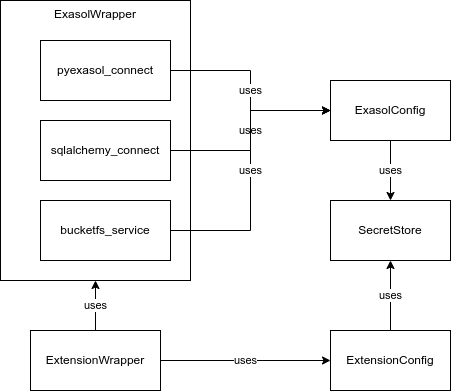

The diagram above was exported from draw.io. Its source (the exported page's mxGraphModel, read from the mxfile embedded in the PNG):
<mxGraphModel dx="584" dy="-793" grid="1" gridSize="10" guides="1" tooltips="1" connect="1" arrows="1" fold="1" page="1" pageScale="1" pageWidth="827" pageHeight="1169" math="0" shadow="0">
  <root>
    <mxCell id="0" />
    <mxCell id="1" parent="0" />
    <mxCell id="2" value="ExasolWrapper" style="rounded=0;whiteSpace=wrap;html=1;verticalAlign=top;" vertex="1" parent="1">
      <mxGeometry x="210" y="1720" width="190" height="280" as="geometry" />
    </mxCell>
    <mxCell id="3" value="uses" style="edgeStyle=orthogonalEdgeStyle;rounded=0;orthogonalLoop=1;jettySize=auto;html=1;entryX=0;entryY=0.5;entryDx=0;entryDy=0;" edge="1" parent="1" source="4" target="8">
      <mxGeometry relative="1" as="geometry" />
    </mxCell>
    <mxCell id="4" value="pyexasol_connect" style="rounded=0;whiteSpace=wrap;html=1;" vertex="1" parent="1">
      <mxGeometry x="250" y="1760" width="130" height="60" as="geometry" />
    </mxCell>
    <mxCell id="5" value="uses" style="edgeStyle=orthogonalEdgeStyle;rounded=0;orthogonalLoop=1;jettySize=auto;html=1;entryX=0;entryY=0.5;entryDx=0;entryDy=0;" edge="1" parent="1" source="6" target="8">
      <mxGeometry relative="1" as="geometry" />
    </mxCell>
    <mxCell id="6" value="sqlalchemy_connect" style="rounded=0;whiteSpace=wrap;html=1;" vertex="1" parent="1">
      <mxGeometry x="250" y="1840" width="130" height="60" as="geometry" />
    </mxCell>
    <mxCell id="7" value="uses" style="edgeStyle=orthogonalEdgeStyle;rounded=0;orthogonalLoop=1;jettySize=auto;html=1;entryX=0.5;entryY=0;entryDx=0;entryDy=0;" edge="1" parent="1" source="8" target="9">
      <mxGeometry relative="1" as="geometry" />
    </mxCell>
    <mxCell id="8" value="ExasolConfig" style="rounded=0;whiteSpace=wrap;html=1;" vertex="1" parent="1">
      <mxGeometry x="540" y="1800" width="120" height="60" as="geometry" />
    </mxCell>
    <mxCell id="9" value="SecretStore" style="rounded=0;whiteSpace=wrap;html=1;" vertex="1" parent="1">
      <mxGeometry x="540" y="1920" width="120" height="60" as="geometry" />
    </mxCell>
    <mxCell id="10" value="uses" style="edgeStyle=orthogonalEdgeStyle;rounded=0;orthogonalLoop=1;jettySize=auto;html=1;entryX=0.5;entryY=1;entryDx=0;entryDy=0;" edge="1" parent="1" source="11" target="9">
      <mxGeometry relative="1" as="geometry" />
    </mxCell>
    <mxCell id="11" value="ExtensionConfig" style="rounded=0;whiteSpace=wrap;html=1;" vertex="1" parent="1">
      <mxGeometry x="540" y="2050" width="120" height="60" as="geometry" />
    </mxCell>
    <mxCell id="12" value="uses" style="edgeStyle=orthogonalEdgeStyle;rounded=0;orthogonalLoop=1;jettySize=auto;html=1;entryX=0;entryY=0.5;entryDx=0;entryDy=0;" edge="1" parent="1" source="14" target="11">
      <mxGeometry relative="1" as="geometry" />
    </mxCell>
    <mxCell id="13" value="uses" style="edgeStyle=orthogonalEdgeStyle;rounded=0;orthogonalLoop=1;jettySize=auto;html=1;" edge="1" parent="1" source="14" target="2">
      <mxGeometry relative="1" as="geometry" />
    </mxCell>
    <mxCell id="14" value="ExtensionWrapper" style="rounded=0;whiteSpace=wrap;html=1;" vertex="1" parent="1">
      <mxGeometry x="240" y="2050" width="130" height="60" as="geometry" />
    </mxCell>
    <mxCell id="15" value="uses" style="edgeStyle=orthogonalEdgeStyle;rounded=0;orthogonalLoop=1;jettySize=auto;html=1;entryX=0;entryY=0.5;entryDx=0;entryDy=0;" edge="1" parent="1" source="16" target="8">
      <mxGeometry relative="1" as="geometry" />
    </mxCell>
    <mxCell id="16" value="bucketfs_service" style="rounded=0;whiteSpace=wrap;html=1;" vertex="1" parent="1">
      <mxGeometry x="250" y="1920" width="130" height="60" as="geometry" />
    </mxCell>
  </root>
</mxGraphModel>